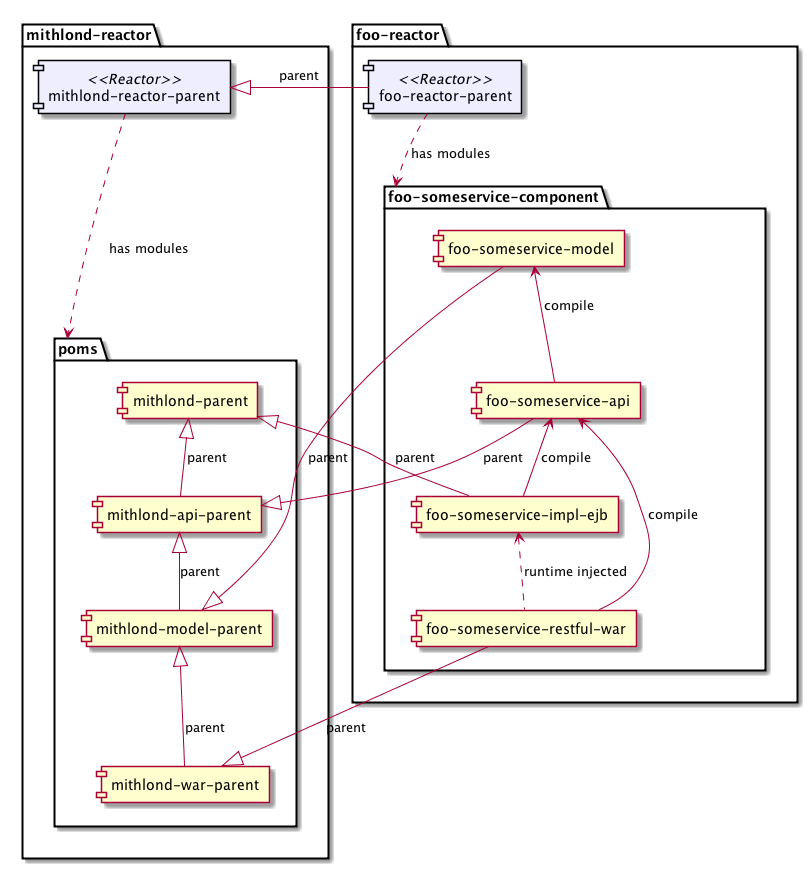

The diagram above was rendered by PlantUML. Its source (embedded in the PNG):
@startuml

skinparam component {
  BackgroundColor<<Reactor>> #EEEEFF
  BorderColor<<Reactor>> black
}


package mithlond-reactor {

    component "mithlond-reactor-parent" <<Reactor>>
    [mithlond-reactor-parent] ..down.> [mithlond_poms] : has modules

    package poms as mithlond_poms {

        component "mithlond-parent"
        component "mithlond-api-parent"
        component "mithlond-model-parent"
        component "mithlond-war-parent"

        [mithlond-parent] <|-down- [mithlond-api-parent] : parent
        [mithlond-api-parent] <|-down- [mithlond-model-parent] : parent
        [mithlond-model-parent] <|-down- [mithlond-war-parent] : parent
    }
}

package foo-reactor {

    component "foo-reactor-parent" <<Reactor>>
    [foo-reactor-parent] .down.> [foo-someservice-component] : has modules
    [mithlond-reactor-parent] <|- [foo-reactor-parent] : parent

    package foo-someservice-component {

        component "foo-someservice-model"
        component "foo-someservice-api"
        component "foo-someservice-impl-ejb"
        component "foo-someservice-restful-war"

        [mithlond-parent] <|-left- [foo-someservice-impl-ejb] : parent
        [mithlond-api-parent] <|-left- [foo-someservice-api] : parent
        [mithlond-model-parent] <|-left- [foo-someservice-model] : parent
        [mithlond-war-parent] <|-left- [foo-someservice-restful-war] : parent

        [foo-someservice-model] <-down- [foo-someservice-api] : compile
        [foo-someservice-api] <-down- [foo-someservice-impl-ejb] : compile
        [foo-someservice-api] <-down- [foo-someservice-restful-war] : compile
        [foo-someservice-impl-ejb] <.down. [foo-someservice-restful-war] : runtime injected
    }
}

@enduml